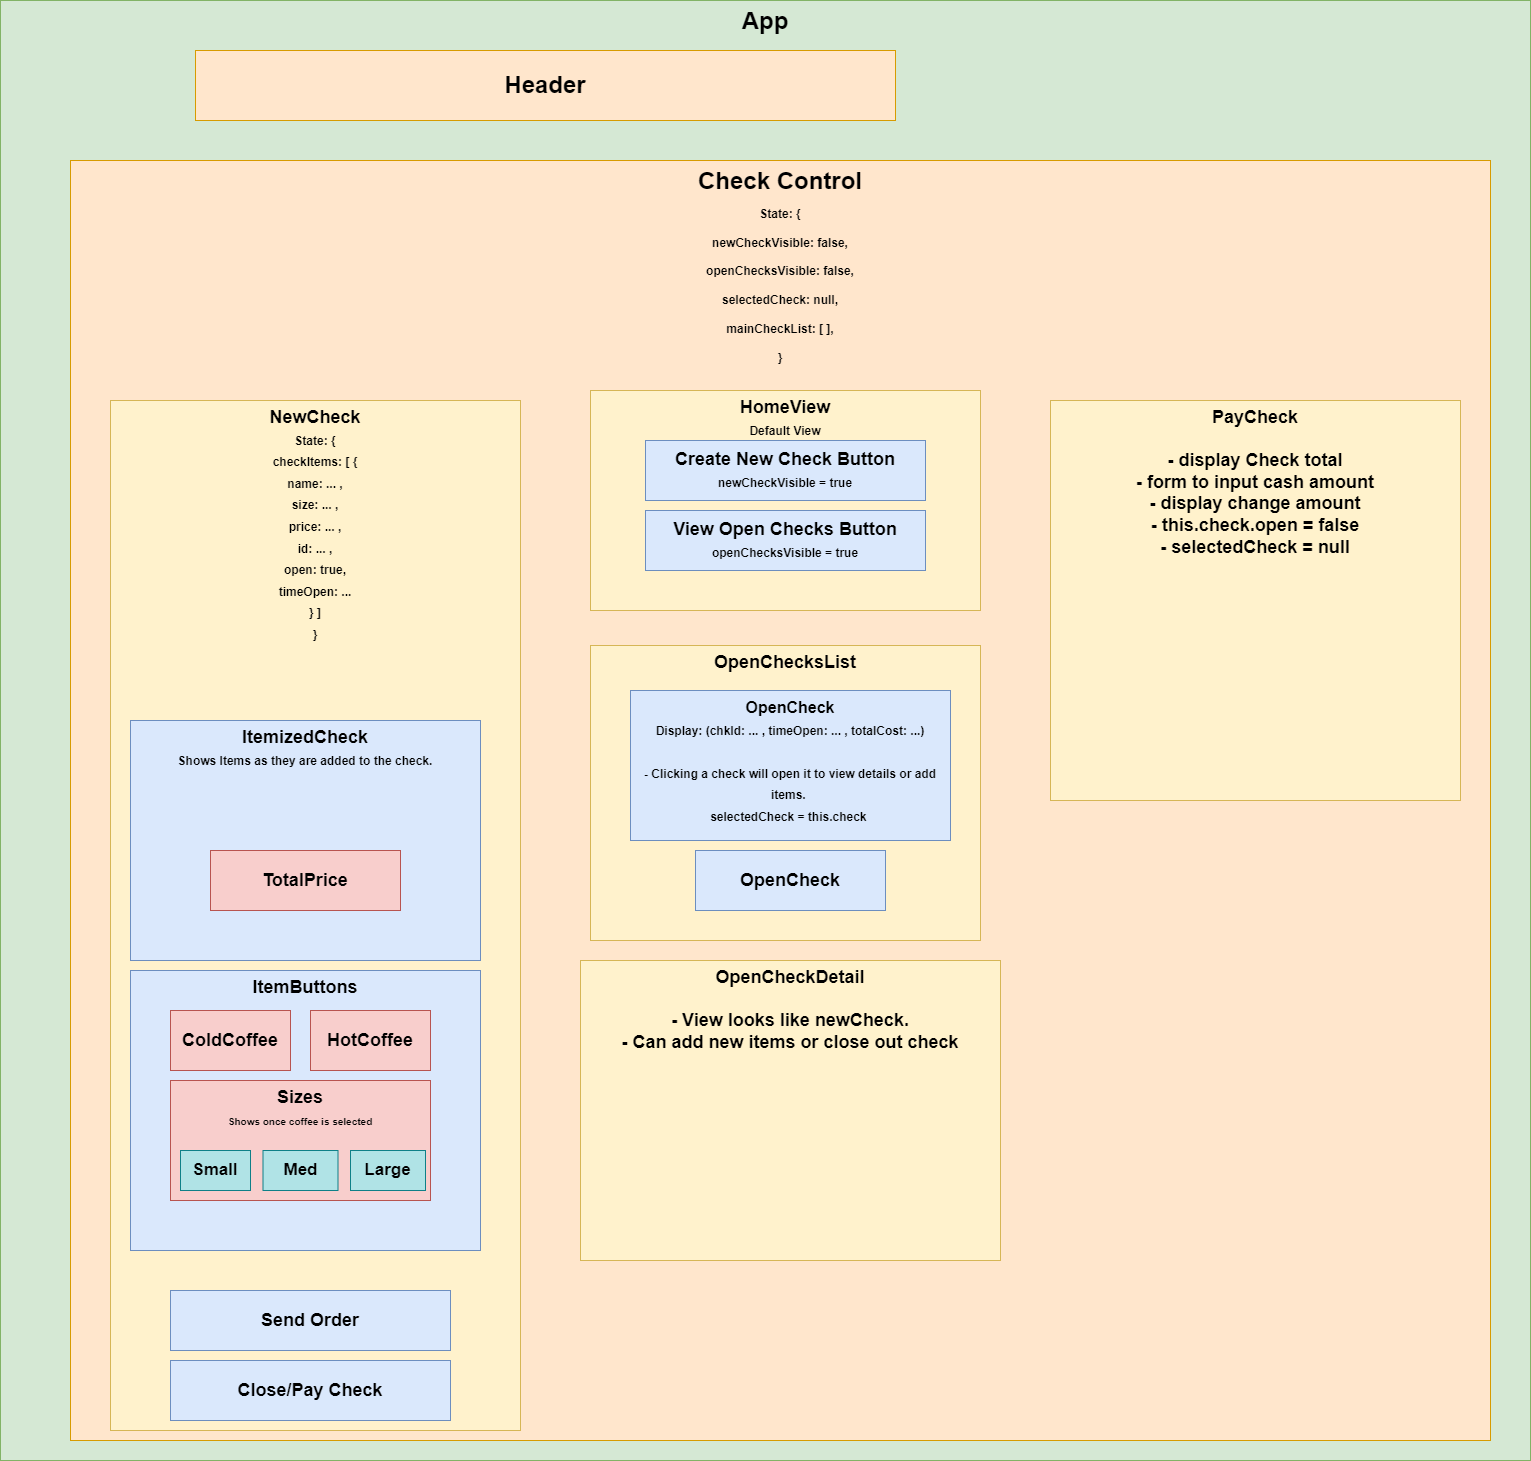

The diagram above was exported from draw.io. Its source (the exported page's mxGraphModel, read from the mxfile embedded in the PNG):
<mxGraphModel dx="1422" dy="1862" grid="1" gridSize="10" guides="1" tooltips="1" connect="1" arrows="1" fold="1" page="1" pageScale="1" pageWidth="850" pageHeight="1100" math="0" shadow="0">
  <root>
    <mxCell id="0" />
    <mxCell id="1" parent="0" />
    <mxCell id="7tQ9oFSsmAsEkFNHq5da-1" value="App" style="rounded=0;whiteSpace=wrap;html=1;fillColor=#d5e8d4;strokeColor=#82b366;fontStyle=1;verticalAlign=top;fontSize=24;" vertex="1" parent="1">
      <mxGeometry x="20" y="-290" width="1530" height="1460" as="geometry" />
    </mxCell>
    <mxCell id="7tQ9oFSsmAsEkFNHq5da-2" value="Header" style="rounded=0;whiteSpace=wrap;html=1;fontStyle=1;fontSize=24;fillColor=#ffe6cc;strokeColor=#d79b00;" vertex="1" parent="1">
      <mxGeometry x="215" y="-240" width="700" height="70" as="geometry" />
    </mxCell>
    <mxCell id="7tQ9oFSsmAsEkFNHq5da-3" value="Check Control&lt;br style=&quot;font-size: 23px;&quot;&gt;&lt;font style=&quot;font-size: 12px;&quot;&gt;State: {&lt;br&gt;newCheckVisible: false,&lt;br&gt;openChecksVisible: false,&lt;br&gt;selectedCheck: null,&lt;br&gt;mainCheckList: [ ],&lt;br&gt;}&lt;/font&gt;" style="rounded=0;whiteSpace=wrap;html=1;fontSize=24;fontStyle=1;verticalAlign=top;fillColor=#ffe6cc;strokeColor=#d79b00;" vertex="1" parent="1">
      <mxGeometry x="90" y="-130" width="1420" height="1280" as="geometry" />
    </mxCell>
    <mxCell id="7tQ9oFSsmAsEkFNHq5da-7" value="NewCheck&lt;br style=&quot;font-size: 17px;&quot;&gt;&lt;font style=&quot;font-size: 12px;&quot;&gt;&lt;font style=&quot;font-size: 12px;&quot;&gt;State: {&lt;br&gt;&lt;/font&gt;checkItems: [ {&lt;br&gt;name: ... ,&lt;br&gt;size: ... ,&lt;br&gt;price: ... ,&lt;br&gt;id: ... ,&lt;br&gt;open: true,&lt;br&gt;timeOpen: ...&lt;br&gt;} ]&lt;br&gt;}&lt;/font&gt;" style="rounded=0;whiteSpace=wrap;html=1;fontSize=18;fillColor=#fff2cc;strokeColor=#d6b656;fontStyle=1;verticalAlign=top;" vertex="1" parent="1">
      <mxGeometry x="130" y="110" width="410" height="1030" as="geometry" />
    </mxCell>
    <mxCell id="7tQ9oFSsmAsEkFNHq5da-4" value="ItemizedCheck&lt;br style=&quot;font-size: 17px;&quot;&gt;&lt;font style=&quot;font-size: 12px;&quot;&gt;Shows Items as they are added to the check.&lt;/font&gt;" style="rounded=0;whiteSpace=wrap;html=1;fontSize=18;fontStyle=1;verticalAlign=top;fillColor=#dae8fc;strokeColor=#6c8ebf;" vertex="1" parent="1">
      <mxGeometry x="150" y="430" width="350" height="240" as="geometry" />
    </mxCell>
    <mxCell id="7tQ9oFSsmAsEkFNHq5da-5" value="TotalPrice" style="rounded=0;whiteSpace=wrap;html=1;fontSize=18;fontStyle=1;fillColor=#f8cecc;strokeColor=#b85450;" vertex="1" parent="1">
      <mxGeometry x="230" y="560" width="190" height="60" as="geometry" />
    </mxCell>
    <mxCell id="7tQ9oFSsmAsEkFNHq5da-8" value="ItemButtons" style="rounded=0;whiteSpace=wrap;html=1;fontSize=18;fontStyle=1;verticalAlign=top;fillColor=#dae8fc;strokeColor=#6c8ebf;" vertex="1" parent="1">
      <mxGeometry x="150" y="680" width="350" height="280" as="geometry" />
    </mxCell>
    <mxCell id="7tQ9oFSsmAsEkFNHq5da-9" value="ColdCoffee" style="rounded=0;whiteSpace=wrap;html=1;fontSize=18;fontStyle=1;fillColor=#f8cecc;strokeColor=#b85450;" vertex="1" parent="1">
      <mxGeometry x="190" y="720" width="120" height="60" as="geometry" />
    </mxCell>
    <mxCell id="7tQ9oFSsmAsEkFNHq5da-10" value="&lt;b&gt;HotCoffee&lt;/b&gt;" style="rounded=0;whiteSpace=wrap;html=1;fontSize=18;fillColor=#f8cecc;strokeColor=#b85450;" vertex="1" parent="1">
      <mxGeometry x="330" y="720" width="120" height="60" as="geometry" />
    </mxCell>
    <mxCell id="7tQ9oFSsmAsEkFNHq5da-12" value="Sizes&lt;br style=&quot;font-size: 17px;&quot;&gt;&lt;font size=&quot;1&quot;&gt;Shows once coffee is selected&lt;/font&gt;" style="rounded=0;whiteSpace=wrap;html=1;fontSize=18;fontStyle=1;verticalAlign=top;fillColor=#f8cecc;strokeColor=#b85450;" vertex="1" parent="1">
      <mxGeometry x="190" y="790" width="260" height="120" as="geometry" />
    </mxCell>
    <mxCell id="7tQ9oFSsmAsEkFNHq5da-13" value="Small" style="rounded=0;whiteSpace=wrap;html=1;fontSize=17;fontStyle=1;fillColor=#b0e3e6;strokeColor=#0e8088;" vertex="1" parent="1">
      <mxGeometry x="200" y="860" width="70" height="40" as="geometry" />
    </mxCell>
    <mxCell id="7tQ9oFSsmAsEkFNHq5da-14" value="Med" style="rounded=0;whiteSpace=wrap;html=1;fontSize=17;fontStyle=1;fillColor=#b0e3e6;strokeColor=#0e8088;" vertex="1" parent="1">
      <mxGeometry x="282.5" y="860" width="75" height="40" as="geometry" />
    </mxCell>
    <mxCell id="7tQ9oFSsmAsEkFNHq5da-15" value="Large" style="rounded=0;whiteSpace=wrap;html=1;fontSize=17;fontStyle=1;fillColor=#b0e3e6;strokeColor=#0e8088;" vertex="1" parent="1">
      <mxGeometry x="370" y="860" width="75" height="40" as="geometry" />
    </mxCell>
    <mxCell id="7tQ9oFSsmAsEkFNHq5da-16" value="HomeView&lt;br style=&quot;font-size: 17px;&quot;&gt;&lt;font style=&quot;font-size: 12px;&quot;&gt;Default View&lt;/font&gt;" style="rounded=0;whiteSpace=wrap;html=1;fontSize=18;fontStyle=1;verticalAlign=top;fillColor=#fff2cc;strokeColor=#d6b656;" vertex="1" parent="1">
      <mxGeometry x="610" y="100" width="390" height="220" as="geometry" />
    </mxCell>
    <mxCell id="7tQ9oFSsmAsEkFNHq5da-17" value="Create New Check Button&lt;br style=&quot;font-size: 17px;&quot;&gt;&lt;span style=&quot;font-size: 12px;&quot;&gt;newCheckVisible = true&lt;/span&gt;" style="rounded=0;whiteSpace=wrap;html=1;fontSize=18;fontStyle=1;fillColor=#dae8fc;strokeColor=#6c8ebf;" vertex="1" parent="1">
      <mxGeometry x="665" y="150" width="280" height="60" as="geometry" />
    </mxCell>
    <mxCell id="7tQ9oFSsmAsEkFNHq5da-18" value="View Open Checks Button&lt;br style=&quot;font-size: 17px;&quot;&gt;&lt;font style=&quot;font-size: 12px;&quot;&gt;openChecksVisible = true&lt;/font&gt;" style="rounded=0;whiteSpace=wrap;html=1;fontSize=18;fontStyle=1;verticalAlign=middle;fillColor=#dae8fc;strokeColor=#6c8ebf;" vertex="1" parent="1">
      <mxGeometry x="665" y="220" width="280" height="60" as="geometry" />
    </mxCell>
    <mxCell id="7tQ9oFSsmAsEkFNHq5da-19" value="OpenChecksList" style="rounded=0;whiteSpace=wrap;html=1;fontSize=18;fontStyle=1;verticalAlign=top;fillColor=#fff2cc;strokeColor=#d6b656;" vertex="1" parent="1">
      <mxGeometry x="610" y="355" width="390" height="295" as="geometry" />
    </mxCell>
    <mxCell id="7tQ9oFSsmAsEkFNHq5da-20" value="&lt;b style=&quot;&quot;&gt;&lt;font style=&quot;font-size: 16px;&quot;&gt;OpenCheck&lt;/font&gt;&lt;br&gt;&lt;span style=&quot;font-size: 12px;&quot;&gt;Display: (chkId: ... ,&amp;nbsp;&lt;/span&gt;&lt;span style=&quot;font-size: 12px;&quot;&gt;timeOpen: ... ,&amp;nbsp;&lt;/span&gt;&lt;span style=&quot;font-size: 12px;&quot;&gt;totalCost: ...)&lt;br&gt;&lt;/span&gt;&lt;br&gt;&lt;span style=&quot;font-size: 12px;&quot;&gt;- Clicking a check will open it to view details or add items. &lt;/span&gt;&lt;br&gt;&lt;span style=&quot;font-size: 12px;&quot;&gt;selectedCheck = this.check&amp;nbsp;&lt;/span&gt;&lt;br&gt;&lt;/b&gt;" style="rounded=0;whiteSpace=wrap;html=1;fontSize=18;verticalAlign=top;fillColor=#dae8fc;strokeColor=#6c8ebf;" vertex="1" parent="1">
      <mxGeometry x="650" y="400" width="320" height="150" as="geometry" />
    </mxCell>
    <mxCell id="7tQ9oFSsmAsEkFNHq5da-21" value="OpenCheck" style="rounded=0;whiteSpace=wrap;html=1;fontSize=18;fillColor=#dae8fc;strokeColor=#6c8ebf;fontStyle=1" vertex="1" parent="1">
      <mxGeometry x="715" y="560" width="190" height="60" as="geometry" />
    </mxCell>
    <mxCell id="7tQ9oFSsmAsEkFNHq5da-22" value="OpenCheckDetail&lt;br&gt;&lt;br&gt;- View looks like newCheck.&lt;br&gt;- Can add new items or close out check" style="rounded=0;whiteSpace=wrap;html=1;fontSize=18;fontStyle=1;verticalAlign=top;fillColor=#fff2cc;strokeColor=#d6b656;" vertex="1" parent="1">
      <mxGeometry x="600" y="670" width="420" height="300" as="geometry" />
    </mxCell>
    <mxCell id="7tQ9oFSsmAsEkFNHq5da-23" value="Close/Pay Check" style="rounded=0;whiteSpace=wrap;html=1;fontSize=18;fontStyle=1;fillColor=#dae8fc;strokeColor=#6c8ebf;" vertex="1" parent="1">
      <mxGeometry x="190" y="1070" width="280" height="60" as="geometry" />
    </mxCell>
    <mxCell id="7tQ9oFSsmAsEkFNHq5da-24" value="PayCheck&lt;br&gt;&lt;br&gt;- display Check total&lt;br&gt;- form to input cash amount&lt;br&gt;- display change amount&lt;br&gt;- this.check.open = false&lt;br&gt;- selectedCheck = null" style="rounded=0;whiteSpace=wrap;html=1;fontSize=18;fillColor=#fff2cc;strokeColor=#d6b656;fontStyle=1;verticalAlign=top;" vertex="1" parent="1">
      <mxGeometry x="1070" y="110" width="410" height="400" as="geometry" />
    </mxCell>
    <mxCell id="7tQ9oFSsmAsEkFNHq5da-25" value="Send Order" style="rounded=0;whiteSpace=wrap;html=1;fontSize=18;fontStyle=1;fillColor=#dae8fc;strokeColor=#6c8ebf;" vertex="1" parent="1">
      <mxGeometry x="190" y="1000" width="280" height="60" as="geometry" />
    </mxCell>
  </root>
</mxGraphModel>